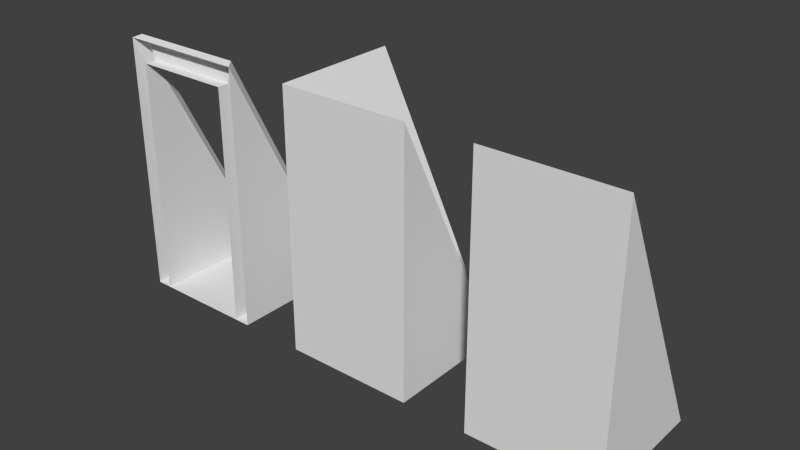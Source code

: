 # Source: test_tileset.blend  (saved by Blender 2.75.0; exported with 4.5.12 LTS)
import bpy
from mathutils import Matrix  # noqa: F401  (used for matrix-valued properties, if any)

bpy.ops.wm.read_factory_settings(use_empty=True)
scene = bpy.context.scene
scene.name = 'Scene'

# ---- collections
col_collection_1 = bpy.data.collections.new('Collection 1'); scene.collection.children.link(col_collection_1)

# ---- materials (node trees are filled in below, after node groups)
mat_material = bpy.data.materials.new('Material')
mat_material.alpha_threshold = 0.0
mat_material.use_transparent_shadow = False
mat_material.roughness = 0.5
mat_material.line_color = (0.0, 0.0, 0.0, 1.0)

# ---- material node trees

# ---- world
world_world = bpy.data.worlds.new('World'); scene.world = world_world
world_world.color = (0.05088, 0.05088, 0.05088)
world_world.use_sun_shadow = False
world_world.sun_shadow_jitter_overblur = 0.0
world_world.cycles.sampling_method = 'MANUAL'
world_world.cycles.sample_map_resolution = 256

# ---- meshes
me_cube_002 = bpy.data.meshes.new('Cube.002')
me_cube_002.from_pydata([(1.0, 1.0, 0.0), (1.0, -1.0, 0.0), (-1.0, -1.0, 0.0), (-1.0, 1.0, 0.0), (1.0, -1.0, 4.0), (-1.0, -1.0, 4.0)], [], [(0, 1, 2, 3), (1, 4, 5, 2), (0, 4, 1), (2, 5, 3), (4, 0, 3, 5)])
_uv = me_cube_002.uv_layers.new(name='UVMap')
_uv.uv.foreach_set('vector', [0.3694, 6.172e-08, 0.7388, 0.0, 0.7388, 0.4142, 0.3694, 0.4142, 0.3694, 0.4142, 0.7388, 0.4142, 0.7388, 0.8284, 0.3694, 0.8284, 1.0, 0.0, 1.0, 0.5858, 0.7388, 0.2929, 0.3694, 1.0, 0.0, 1.0, 0.3694, 0.5858, 0.3694, 0.0, 0.3694, 0.5858, 1.982e-07, 0.5858, 0.0, 1.975e-07])
me_cube_002.materials.append(mat_material)
me_cube_002.use_remesh_preserve_volume = False
me_cube_002.use_remesh_preserve_attributes = False
me_cube_002.use_mirror_vertex_groups = False
me_cube_002.update()
me_cube_001 = bpy.data.meshes.new('Cube.001')
me_cube_001.from_pydata([(0.7625, 0.9993, 0.001479), (1.0, -1.0, 0.0), (-1.0, -1.0, 0.0), (-0.7625, 0.9993, 0.001479), (0.7625, -0.832, 3.664), (-0.7625, -0.832, 3.664), (1.0, 1.0, 0.0), (-1.0, 1.0, 0.0), (1.0, -1.0, 4.0), (-1.0, -1.0, 4.0), (0.7625, -1.0, 0.001479), (-0.7625, -1.0, 0.001479), (0.7625, -1.0, 3.664), (-0.7625, -1.0, 3.664), (0.9289, 1.246, -0.2816), (0.9289, -0.8895, 4.039), (-0.9212, 1.246, -0.2815), (-0.9212, -0.8895, 4.039), (0.8334, 1.246, -0.2803), (0.8334, -0.8138, 3.887), (-0.8414, 1.246, -0.2804), (-0.8414, -0.8139, 3.887)], [], [(6, 1, 2, 7), (5, 4, 12, 13), (2, 9, 7), (6, 8, 1), (3, 0, 6, 7), (3, 7, 16, 20), (7, 9, 17, 16), (9, 8, 15, 17), (4, 0, 10, 12), (3, 5, 13, 11), (0, 3, 11, 10), (18, 19, 15, 14), (21, 20, 16, 17), (19, 21, 17, 15), (8, 6, 14, 15), (5, 3, 20, 21), (6, 0, 18, 14), (4, 5, 21, 19), (0, 4, 19, 18)])
_uv = me_cube_001.uv_layers.new(name='UVMap')
_uv.uv.foreach_set('vector', [0.9908, 0.3354, 0.6929, 0.3354, 0.6929, 5.468e-06, 0.9908, 0.0, 0.3083, 0.7759, 0.3083, 0.5202, 0.3333, 0.5202, 0.3333, 0.7759, 0.0, 0.2385, 0.2167, 0.0, 0.2192, 0.4743, 0.4502, 0.04585, 0.4477, 0.5202, 0.231, 0.2817, 0.693, 0.5398, 0.693, 0.7956, 0.6929, 0.8354, 0.6929, 0.5, 0.3874, 0.5663, 0.3508, 0.5663, 0.3627, 0.5202, 0.375, 0.5203, 0.2192, 0.4743, 0.2167, 0.0, 0.231, 0.01071, 0.231, 0.5202, 0.3083, 0.8642, 0.0, 0.8642, 0.01096, 0.8455, 0.2961, 0.8455, 0.6788, 0.01982, 0.6811, 0.4541, 0.4619, 0.2184, 0.6604, 0.0, 0.6811, 0.5458, 0.6788, 0.9802, 0.6604, 1.0, 0.4619, 0.7816, 0.693, 0.7956, 0.693, 0.5398, 1.0, 0.5398, 1.0, 0.7956, 0.02567, 0.5203, 0.02567, 0.8339, 0.01096, 0.8455, 0.01096, 0.5202, 0.2838, 0.8339, 0.2838, 0.5203, 0.2961, 0.5202, 0.2961, 0.8455, 0.02567, 0.8339, 0.2838, 0.8339, 0.2961, 0.8455, 0.01096, 0.8455, 0.4477, 0.5202, 0.4502, 0.04585, 0.4619, 0.0, 0.4619, 0.5095, 0.6788, 0.9802, 0.6811, 0.5458, 0.6929, 0.5, 0.6929, 0.9913, 0.424, 0.5662, 0.3874, 0.5662, 0.3985, 0.5203, 0.4132, 0.5202, 0.3333, 0.7892, 0.3333, 0.5334, 0.3508, 0.5202, 0.3508, 0.8011, 0.6811, 0.4541, 0.6788, 0.01982, 0.6929, 0.008652, 0.6929, 0.5])
me_cube_001.materials.append(mat_material)
me_cube_001.use_remesh_preserve_volume = False
me_cube_001.use_remesh_preserve_attributes = False
me_cube_001.use_mirror_vertex_groups = False
me_cube_001.update()
me_cube = bpy.data.meshes.new('Cube')
me_cube.from_pydata([(1.0, 1.0, 0.0), (1.0, -1.0, 0.0), (-1.0, -1.0, 0.0), (-1.0, 1.0, 0.0), (1.0, -1.0, 4.0), (-1.0, -1.0, 4.0), (-1.0, 1.0, 4.0)], [], [(0, 1, 2, 3), (2, 5, 6, 3), (1, 4, 5, 2), (0, 5, 4), (5, 0, 6), (6, 0, 3), (0, 4, 1)])
_uv = me_cube.uv_layers.new(name='UVMap')
_uv.uv.foreach_set('vector', [1.91e-08, 4.967e-08, 0.3204, 0.0, 0.3204, 0.3333, 0.0, 0.3333, 0.3204, 1.0, 1.91e-08, 1.0, 0.0, 0.6667, 0.3204, 0.6667, 0.0, 0.3333, 0.3204, 0.3333, 0.3204, 0.6667, 4.862e-08, 0.6667, 0.7735, 0.0, 0.7735, 0.4714, 0.5469, 0.2357, 0.5469, 0.0, 0.5469, 0.4714, 0.3204, 0.2357, 1.0, 0.0, 1.0, 0.4714, 0.7735, 0.2357, 0.5469, 0.4714, 0.5469, 0.9428, 0.3204, 0.7071])
me_cube.materials.append(mat_material)
me_cube.use_remesh_preserve_volume = False
me_cube.use_remesh_preserve_attributes = False
me_cube.use_mirror_vertex_groups = False
me_cube.update()

# ---- objects
ob_cube_002 = bpy.data.objects.new('Cube.002', me_cube_002)
ob_cube_001 = bpy.data.objects.new('Cube.001', me_cube_001)
ob_cube = bpy.data.objects.new('Cube', me_cube)

# ---- transforms, parenting, visibility, modifiers, constraints
ob_cube_002.location = (3.0, 0.0, 0.0)
ob_cube_002.lock_rotations_4d = False
ob_cube_002.empty_display_type = 'ARROWS'
ob_cube_002.lineart.crease_threshold = 0.0
ob_cube_001.location = (-3.0, 0.0, 0.0)
ob_cube_001.lock_rotations_4d = False
ob_cube_001.empty_display_type = 'ARROWS'
ob_cube_001.lineart.crease_threshold = 0.0
ob_cube.location = (0.0, 0.0, 0.0)
ob_cube.lock_rotations_4d = False
ob_cube.empty_display_type = 'ARROWS'
ob_cube.lineart.crease_threshold = 0.0

# ---- collection membership
col_collection_1.objects.link(ob_cube_002)
col_collection_1.objects.link(ob_cube_001)
col_collection_1.objects.link(ob_cube)

# ---- scene / render settings (as saved in the file)
scene.frame_start = 1; scene.frame_end = 250; scene.frame_set(1)
scene.render.engine = 'BLENDER_EEVEE_NEXT'
scene.render.resolution_percentage = 50
scene.render.dither_intensity = 0.0
scene.cycles.use_denoising = False
scene.cycles.samples = 10
scene.cycles.sampling_pattern = 'TABULATED_SOBOL'
scene.cycles.light_sampling_threshold = 0.0
scene.cycles.use_adaptive_sampling = False
scene.cycles.use_light_tree = False
scene.cycles.blur_glossy = 0.0
scene.cycles.pixel_filter_type = 'GAUSSIAN'
scene.cycles.sample_clamp_indirect = 0.0
scene.view_settings.view_transform = 'Standard'
bpy.context.view_layer.update()

# ---- added for rendering (the .blend has no active camera and no usable light): camera, sun
cam_auto = bpy.data.cameras.new('AutoCamera')
cam_auto.lens = 50.0
cam_auto.sensor_width = 36.0
cam_auto.clip_end = 1000.0
ob_auto_camera = bpy.data.objects.new('AutoCamera', cam_auto)
scene.collection.objects.link(ob_auto_camera)
ob_auto_camera.location = (8.66533, -10.2752, 8.81096)
ob_auto_camera.rotation_euler = (1.09748, -7.21219e-08, 0.694738)
scene.camera = ob_auto_camera
light_auto_sun = bpy.data.lights.new('AutoSun', 'SUN')
light_auto_sun.energy = 3.0
light_auto_sun.angle = 0.0523599
ob_auto_sun = bpy.data.objects.new('AutoSun', light_auto_sun)
scene.collection.objects.link(ob_auto_sun)
ob_auto_sun.rotation_euler = (0.872665, 0.174533, 0.523599)
bpy.context.view_layer.update()
